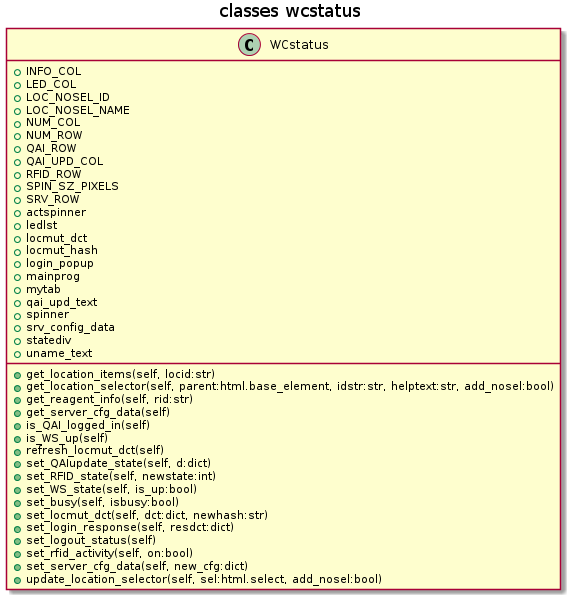

The diagram above was rendered by PlantUML. Its source (embedded in the PNG):
@startuml
title classes wcstatus
class WCstatus {
    +INFO_COL
    +LED_COL
    +LOC_NOSEL_ID
    +LOC_NOSEL_NAME
    +NUM_COL
    +NUM_ROW
    +QAI_ROW
    +QAI_UPD_COL
    +RFID_ROW
    +SPIN_SZ_PIXELS
    +SRV_ROW
    +actspinner
    +ledlst
    +locmut_dct
    +locmut_hash
    +login_popup
    +mainprog
    +mytab
    +qai_upd_text
    +spinner
    +srv_config_data
    +statediv
    +uname_text
    +get_location_items(self, locid:str)
    +get_location_selector(self, parent:html.base_element, idstr:str, helptext:str, add_nosel:bool)
    +get_reagent_info(self, rid:str)
    +get_server_cfg_data(self)
    +is_QAI_logged_in(self)
    +is_WS_up(self)
    +refresh_locmut_dct(self)
    +set_QAIupdate_state(self, d:dict)
    +set_RFID_state(self, newstate:int)
    +set_WS_state(self, is_up:bool)
    +set_busy(self, isbusy:bool)
    +set_locmut_dct(self, dct:dict, newhash:str)
    +set_login_response(self, resdct:dict)
    +set_logout_status(self)
    +set_rfid_activity(self, on:bool)
    +set_server_cfg_data(self, new_cfg:dict)
    +update_location_selector(self, sel:html.select, add_nosel:bool)
}


@enduml